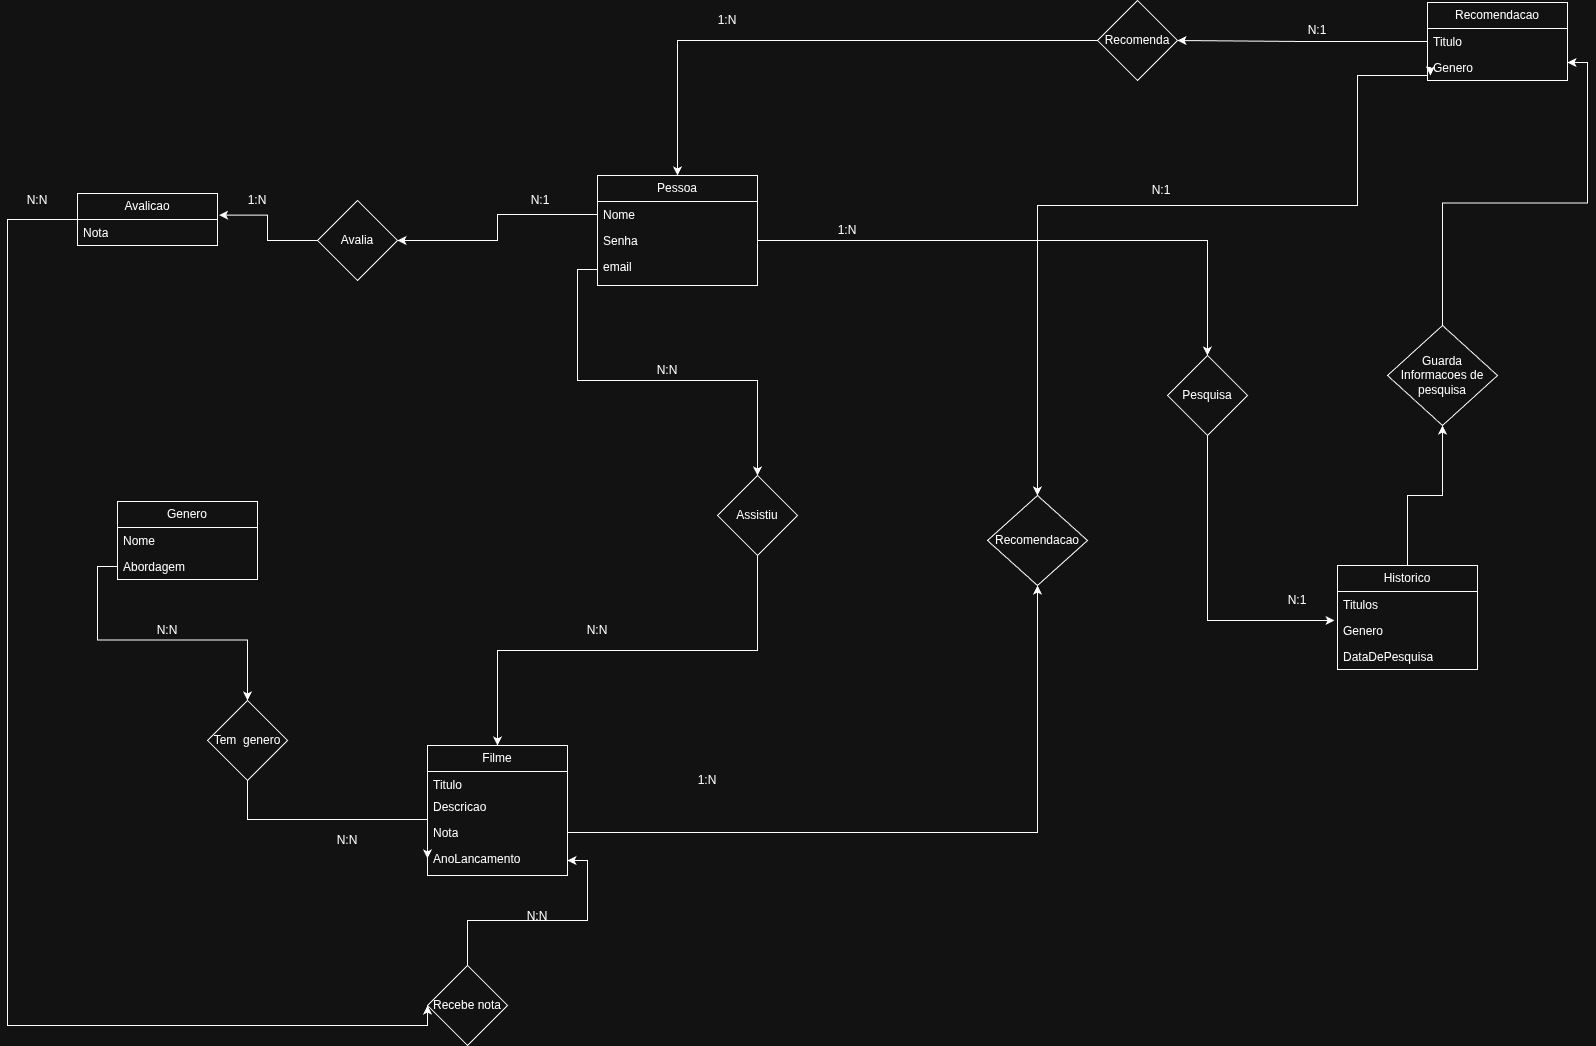

The diagram above was exported from draw.io. Its source (the exported page's mxGraphModel, read from the mxfile embedded in the PNG):
<mxGraphModel dx="3043" dy="2140" grid="1" gridSize="10" guides="1" tooltips="1" connect="1" arrows="1" fold="1" page="1" pageScale="1" pageWidth="827" pageHeight="1169" math="0" shadow="0">
  <root>
    <mxCell id="0" />
    <mxCell id="1" parent="0" />
    <mxCell id="rAQA6s7y5QUmcGWbA6lH-1" parent="1" style="swimlane;fontStyle=0;childLayout=stackLayout;horizontal=1;startSize=26;fillColor=none;horizontalStack=0;resizeParent=1;resizeParentMax=0;resizeLast=0;collapsible=1;marginBottom=0;whiteSpace=wrap;html=1;" value="Pessoa" vertex="1">
      <mxGeometry height="110" width="160" x="-150" y="20" as="geometry" />
    </mxCell>
    <mxCell id="rAQA6s7y5QUmcGWbA6lH-2" parent="rAQA6s7y5QUmcGWbA6lH-1" style="text;strokeColor=none;fillColor=none;align=left;verticalAlign=top;spacingLeft=4;spacingRight=4;overflow=hidden;rotatable=0;points=[[0,0.5],[1,0.5]];portConstraint=eastwest;whiteSpace=wrap;html=1;" value="Nome" vertex="1">
      <mxGeometry height="26" width="160" y="26" as="geometry" />
    </mxCell>
    <mxCell id="rAQA6s7y5QUmcGWbA6lH-3" parent="rAQA6s7y5QUmcGWbA6lH-1" style="text;strokeColor=none;fillColor=none;align=left;verticalAlign=top;spacingLeft=4;spacingRight=4;overflow=hidden;rotatable=0;points=[[0,0.5],[1,0.5]];portConstraint=eastwest;whiteSpace=wrap;html=1;" value="Senha" vertex="1">
      <mxGeometry height="26" width="160" y="52" as="geometry" />
    </mxCell>
    <mxCell id="rAQA6s7y5QUmcGWbA6lH-5" parent="rAQA6s7y5QUmcGWbA6lH-1" style="text;strokeColor=none;fillColor=none;align=left;verticalAlign=top;spacingLeft=4;spacingRight=4;overflow=hidden;rotatable=0;points=[[0,0.5],[1,0.5]];portConstraint=eastwest;whiteSpace=wrap;html=1;" value="email" vertex="1">
      <mxGeometry height="32" width="160" y="78" as="geometry" />
    </mxCell>
    <mxCell id="rAQA6s7y5QUmcGWbA6lH-6" parent="1" style="swimlane;fontStyle=0;childLayout=stackLayout;horizontal=1;startSize=26;fillColor=none;horizontalStack=0;resizeParent=1;resizeParentMax=0;resizeLast=0;collapsible=1;marginBottom=0;whiteSpace=wrap;html=1;" value="Filme" vertex="1">
      <mxGeometry height="130" width="140" x="-320" y="590" as="geometry" />
    </mxCell>
    <mxCell id="rAQA6s7y5QUmcGWbA6lH-7" parent="rAQA6s7y5QUmcGWbA6lH-6" style="text;strokeColor=none;fillColor=none;align=left;verticalAlign=top;spacingLeft=4;spacingRight=4;overflow=hidden;rotatable=0;points=[[0,0.5],[1,0.5]];portConstraint=eastwest;whiteSpace=wrap;html=1;" value="Titulo" vertex="1">
      <mxGeometry height="22" width="140" y="26" as="geometry" />
    </mxCell>
    <mxCell id="rAQA6s7y5QUmcGWbA6lH-8" parent="rAQA6s7y5QUmcGWbA6lH-6" style="text;strokeColor=none;fillColor=none;align=left;verticalAlign=top;spacingLeft=4;spacingRight=4;overflow=hidden;rotatable=0;points=[[0,0.5],[1,0.5]];portConstraint=eastwest;whiteSpace=wrap;html=1;" value="Descricao" vertex="1">
      <mxGeometry height="26" width="140" y="48" as="geometry" />
    </mxCell>
    <mxCell id="rAQA6s7y5QUmcGWbA6lH-10" parent="rAQA6s7y5QUmcGWbA6lH-6" style="text;strokeColor=none;fillColor=none;align=left;verticalAlign=top;spacingLeft=4;spacingRight=4;overflow=hidden;rotatable=0;points=[[0,0.5],[1,0.5]];portConstraint=eastwest;whiteSpace=wrap;html=1;" value="Nota" vertex="1">
      <mxGeometry height="26" width="140" y="74" as="geometry" />
    </mxCell>
    <mxCell id="rAQA6s7y5QUmcGWbA6lH-9" parent="rAQA6s7y5QUmcGWbA6lH-6" style="text;strokeColor=none;fillColor=none;align=left;verticalAlign=top;spacingLeft=4;spacingRight=4;overflow=hidden;rotatable=0;points=[[0,0.5],[1,0.5]];portConstraint=eastwest;whiteSpace=wrap;html=1;" value="AnoLancamento" vertex="1">
      <mxGeometry height="30" width="140" y="100" as="geometry" />
    </mxCell>
    <mxCell id="rAQA6s7y5QUmcGWbA6lH-35" edge="1" parent="1" source="rAQA6s7y5QUmcGWbA6lH-19" style="edgeStyle=orthogonalEdgeStyle;rounded=0;orthogonalLoop=1;jettySize=auto;html=1;exitX=0.5;exitY=0;exitDx=0;exitDy=0;entryX=0.5;entryY=1;entryDx=0;entryDy=0;" target="rAQA6s7y5QUmcGWbA6lH-34">
      <mxGeometry relative="1" as="geometry" />
    </mxCell>
    <mxCell id="rAQA6s7y5QUmcGWbA6lH-19" parent="1" style="swimlane;fontStyle=0;childLayout=stackLayout;horizontal=1;startSize=26;fillColor=none;horizontalStack=0;resizeParent=1;resizeParentMax=0;resizeLast=0;collapsible=1;marginBottom=0;whiteSpace=wrap;html=1;" value="Historico" vertex="1">
      <mxGeometry height="104" width="140" x="590" y="410" as="geometry" />
    </mxCell>
    <mxCell id="rAQA6s7y5QUmcGWbA6lH-20" parent="rAQA6s7y5QUmcGWbA6lH-19" style="text;strokeColor=none;fillColor=none;align=left;verticalAlign=top;spacingLeft=4;spacingRight=4;overflow=hidden;rotatable=0;points=[[0,0.5],[1,0.5]];portConstraint=eastwest;whiteSpace=wrap;html=1;" value="Titulos" vertex="1">
      <mxGeometry height="26" width="140" y="26" as="geometry" />
    </mxCell>
    <mxCell id="rAQA6s7y5QUmcGWbA6lH-21" parent="rAQA6s7y5QUmcGWbA6lH-19" style="text;strokeColor=none;fillColor=none;align=left;verticalAlign=top;spacingLeft=4;spacingRight=4;overflow=hidden;rotatable=0;points=[[0,0.5],[1,0.5]];portConstraint=eastwest;whiteSpace=wrap;html=1;" value="Genero" vertex="1">
      <mxGeometry height="26" width="140" y="52" as="geometry" />
    </mxCell>
    <mxCell id="rAQA6s7y5QUmcGWbA6lH-22" parent="rAQA6s7y5QUmcGWbA6lH-19" style="text;strokeColor=none;fillColor=none;align=left;verticalAlign=top;spacingLeft=4;spacingRight=4;overflow=hidden;rotatable=0;points=[[0,0.5],[1,0.5]];portConstraint=eastwest;whiteSpace=wrap;html=1;" value="DataDePesquisa" vertex="1">
      <mxGeometry height="26" width="140" y="78" as="geometry" />
    </mxCell>
    <mxCell id="rAQA6s7y5QUmcGWbA6lH-25" parent="1" style="swimlane;fontStyle=0;childLayout=stackLayout;horizontal=1;startSize=26;fillColor=none;horizontalStack=0;resizeParent=1;resizeParentMax=0;resizeLast=0;collapsible=1;marginBottom=0;whiteSpace=wrap;html=1;" value="Recomendacao" vertex="1">
      <mxGeometry height="78" width="140" x="680" y="-153" as="geometry" />
    </mxCell>
    <mxCell id="rAQA6s7y5QUmcGWbA6lH-26" parent="rAQA6s7y5QUmcGWbA6lH-25" style="text;strokeColor=none;fillColor=none;align=left;verticalAlign=top;spacingLeft=4;spacingRight=4;overflow=hidden;rotatable=0;points=[[0,0.5],[1,0.5]];portConstraint=eastwest;whiteSpace=wrap;html=1;" value="Titulo" vertex="1">
      <mxGeometry height="26" width="140" y="26" as="geometry" />
    </mxCell>
    <mxCell id="rAQA6s7y5QUmcGWbA6lH-27" parent="rAQA6s7y5QUmcGWbA6lH-25" style="text;strokeColor=none;fillColor=none;align=left;verticalAlign=top;spacingLeft=4;spacingRight=4;overflow=hidden;rotatable=0;points=[[0,0.5],[1,0.5]];portConstraint=eastwest;whiteSpace=wrap;html=1;" value="Genero" vertex="1">
      <mxGeometry height="26" width="140" y="52" as="geometry" />
    </mxCell>
    <mxCell id="rAQA6s7y5QUmcGWbA6lH-52" edge="1" parent="rAQA6s7y5QUmcGWbA6lH-25" source="rAQA6s7y5QUmcGWbA6lH-27" style="edgeStyle=orthogonalEdgeStyle;rounded=0;orthogonalLoop=1;jettySize=auto;html=1;exitX=0;exitY=0.5;exitDx=0;exitDy=0;entryX=0.021;entryY=0.808;entryDx=0;entryDy=0;entryPerimeter=0;" target="rAQA6s7y5QUmcGWbA6lH-27">
      <mxGeometry relative="1" as="geometry" />
    </mxCell>
    <mxCell id="rAQA6s7y5QUmcGWbA6lH-29" parent="1" style="rhombus;whiteSpace=wrap;html=1;" value="Pesquisa" vertex="1">
      <mxGeometry height="80" width="80" x="420" y="200" as="geometry" />
    </mxCell>
    <mxCell id="rAQA6s7y5QUmcGWbA6lH-30" edge="1" parent="1" source="rAQA6s7y5QUmcGWbA6lH-3" style="edgeStyle=orthogonalEdgeStyle;rounded=0;orthogonalLoop=1;jettySize=auto;html=1;exitX=1;exitY=0.5;exitDx=0;exitDy=0;" target="rAQA6s7y5QUmcGWbA6lH-29">
      <mxGeometry relative="1" as="geometry" />
    </mxCell>
    <mxCell id="rAQA6s7y5QUmcGWbA6lH-31" edge="1" parent="1" source="rAQA6s7y5QUmcGWbA6lH-29" style="edgeStyle=orthogonalEdgeStyle;rounded=0;orthogonalLoop=1;jettySize=auto;html=1;exitX=0.5;exitY=1;exitDx=0;exitDy=0;entryX=-0.021;entryY=0.115;entryDx=0;entryDy=0;entryPerimeter=0;" target="rAQA6s7y5QUmcGWbA6lH-21">
      <mxGeometry relative="1" as="geometry" />
    </mxCell>
    <mxCell id="rAQA6s7y5QUmcGWbA6lH-32" parent="1" style="text;html=1;whiteSpace=wrap;strokeColor=none;fillColor=none;align=center;verticalAlign=middle;rounded=0;" value="N:1" vertex="1">
      <mxGeometry height="30" width="60" x="520" y="430" as="geometry" />
    </mxCell>
    <mxCell id="rAQA6s7y5QUmcGWbA6lH-33" parent="1" style="text;html=1;whiteSpace=wrap;strokeColor=none;fillColor=none;align=center;verticalAlign=middle;rounded=0;" value="1:N" vertex="1">
      <mxGeometry height="30" width="60" x="70" y="60" as="geometry" />
    </mxCell>
    <mxCell id="rAQA6s7y5QUmcGWbA6lH-34" parent="1" style="rhombus;whiteSpace=wrap;html=1;" value="Guarda Informacoes de pesquisa" vertex="1">
      <mxGeometry height="100" width="110" x="640" y="170" as="geometry" />
    </mxCell>
    <mxCell id="rAQA6s7y5QUmcGWbA6lH-41" edge="1" parent="1" source="rAQA6s7y5QUmcGWbA6lH-38" style="edgeStyle=orthogonalEdgeStyle;rounded=0;orthogonalLoop=1;jettySize=auto;html=1;exitX=0;exitY=0.5;exitDx=0;exitDy=0;entryX=0.5;entryY=0;entryDx=0;entryDy=0;" target="rAQA6s7y5QUmcGWbA6lH-1">
      <mxGeometry relative="1" as="geometry" />
    </mxCell>
    <mxCell id="rAQA6s7y5QUmcGWbA6lH-38" parent="1" style="rhombus;whiteSpace=wrap;html=1;" value="Recomenda" vertex="1">
      <mxGeometry height="80" width="80" x="350" y="-155" as="geometry" />
    </mxCell>
    <mxCell id="rAQA6s7y5QUmcGWbA6lH-40" edge="1" parent="1" source="rAQA6s7y5QUmcGWbA6lH-26" style="edgeStyle=orthogonalEdgeStyle;rounded=0;orthogonalLoop=1;jettySize=auto;html=1;exitX=0;exitY=0.5;exitDx=0;exitDy=0;entryX=1;entryY=0.5;entryDx=0;entryDy=0;" target="rAQA6s7y5QUmcGWbA6lH-38">
      <mxGeometry relative="1" as="geometry" />
    </mxCell>
    <mxCell id="rAQA6s7y5QUmcGWbA6lH-42" edge="1" parent="1" source="rAQA6s7y5QUmcGWbA6lH-34" style="edgeStyle=orthogonalEdgeStyle;rounded=0;orthogonalLoop=1;jettySize=auto;html=1;exitX=0.5;exitY=0;exitDx=0;exitDy=0;entryX=1;entryY=0.308;entryDx=0;entryDy=0;entryPerimeter=0;" target="rAQA6s7y5QUmcGWbA6lH-27">
      <mxGeometry relative="1" as="geometry">
        <mxPoint x="760" y="7" as="targetPoint" />
      </mxGeometry>
    </mxCell>
    <mxCell id="rAQA6s7y5QUmcGWbA6lH-43" parent="1" style="text;html=1;whiteSpace=wrap;strokeColor=none;fillColor=none;align=center;verticalAlign=middle;rounded=0;" value="1:N" vertex="1">
      <mxGeometry height="30" width="60" x="-50" y="-150" as="geometry" />
    </mxCell>
    <mxCell id="rAQA6s7y5QUmcGWbA6lH-44" parent="1" style="text;html=1;whiteSpace=wrap;strokeColor=none;fillColor=none;align=center;verticalAlign=middle;rounded=0;" value="N:1" vertex="1">
      <mxGeometry height="30" width="60" x="540" y="-140" as="geometry" />
    </mxCell>
    <mxCell id="rAQA6s7y5QUmcGWbA6lH-46" parent="1" style="rhombus;whiteSpace=wrap;html=1;" value="Recomendacao" vertex="1">
      <mxGeometry height="90" width="100" x="240" y="340" as="geometry" />
    </mxCell>
    <mxCell id="rAQA6s7y5QUmcGWbA6lH-48" edge="1" parent="1" style="edgeStyle=orthogonalEdgeStyle;rounded=0;orthogonalLoop=1;jettySize=auto;html=1;" target="rAQA6s7y5QUmcGWbA6lH-46">
      <mxGeometry relative="1" as="geometry">
        <Array as="points">
          <mxPoint x="610" y="-80" />
          <mxPoint x="610" y="50" />
          <mxPoint x="290" y="50" />
          <mxPoint x="290" y="355" />
        </Array>
        <mxPoint x="680" y="-80" as="sourcePoint" />
      </mxGeometry>
    </mxCell>
    <mxCell id="rAQA6s7y5QUmcGWbA6lH-49" parent="1" style="text;html=1;whiteSpace=wrap;strokeColor=none;fillColor=none;align=center;verticalAlign=middle;rounded=0;" value="N:1" vertex="1">
      <mxGeometry height="30" width="60" x="384" y="20" as="geometry" />
    </mxCell>
    <mxCell id="rAQA6s7y5QUmcGWbA6lH-51" parent="1" style="text;html=1;whiteSpace=wrap;strokeColor=none;fillColor=none;align=center;verticalAlign=middle;rounded=0;" value="1:N" vertex="1">
      <mxGeometry height="30" width="60" x="-70" y="610" as="geometry" />
    </mxCell>
    <mxCell id="rAQA6s7y5QUmcGWbA6lH-50" edge="1" parent="1" source="rAQA6s7y5QUmcGWbA6lH-10" style="edgeStyle=orthogonalEdgeStyle;rounded=0;orthogonalLoop=1;jettySize=auto;html=1;exitX=1;exitY=0.5;exitDx=0;exitDy=0;entryX=0.5;entryY=1;entryDx=0;entryDy=0;" target="rAQA6s7y5QUmcGWbA6lH-46">
      <mxGeometry relative="1" as="geometry">
        <mxPoint x="220" y="402" as="targetPoint" />
      </mxGeometry>
    </mxCell>
    <mxCell id="rAQA6s7y5QUmcGWbA6lH-58" edge="1" parent="1" source="rAQA6s7y5QUmcGWbA6lH-54" style="edgeStyle=orthogonalEdgeStyle;rounded=0;orthogonalLoop=1;jettySize=auto;html=1;exitX=0.5;exitY=1;exitDx=0;exitDy=0;entryX=0.5;entryY=0;entryDx=0;entryDy=0;" target="rAQA6s7y5QUmcGWbA6lH-6">
      <mxGeometry relative="1" as="geometry" />
    </mxCell>
    <mxCell id="rAQA6s7y5QUmcGWbA6lH-54" parent="1" style="rhombus;whiteSpace=wrap;html=1;" value="Assistiu" vertex="1">
      <mxGeometry height="80" width="80" x="-30" y="320" as="geometry" />
    </mxCell>
    <mxCell id="rAQA6s7y5QUmcGWbA6lH-55" edge="1" parent="1" source="rAQA6s7y5QUmcGWbA6lH-5" style="edgeStyle=orthogonalEdgeStyle;rounded=0;orthogonalLoop=1;jettySize=auto;html=1;exitX=0;exitY=0.5;exitDx=0;exitDy=0;entryX=0.5;entryY=0;entryDx=0;entryDy=0;" target="rAQA6s7y5QUmcGWbA6lH-54">
      <mxGeometry relative="1" as="geometry" />
    </mxCell>
    <mxCell id="rAQA6s7y5QUmcGWbA6lH-57" parent="1" style="text;html=1;whiteSpace=wrap;strokeColor=none;fillColor=none;align=center;verticalAlign=middle;rounded=0;" value="N:N" vertex="1">
      <mxGeometry height="30" width="60" x="-180" y="460" as="geometry" />
    </mxCell>
    <mxCell id="rAQA6s7y5QUmcGWbA6lH-63" parent="1" style="text;html=1;whiteSpace=wrap;strokeColor=none;fillColor=none;align=center;verticalAlign=middle;rounded=0;" value="N:N" vertex="1">
      <mxGeometry height="30" width="60" x="-110" y="200" as="geometry" />
    </mxCell>
    <mxCell id="rAQA6s7y5QUmcGWbA6lH-64" parent="1" style="swimlane;fontStyle=0;childLayout=stackLayout;horizontal=1;startSize=26;fillColor=none;horizontalStack=0;resizeParent=1;resizeParentMax=0;resizeLast=0;collapsible=1;marginBottom=0;whiteSpace=wrap;html=1;" value="Genero" vertex="1">
      <mxGeometry height="78" width="140" x="-630" y="346" as="geometry" />
    </mxCell>
    <mxCell id="rAQA6s7y5QUmcGWbA6lH-65" parent="rAQA6s7y5QUmcGWbA6lH-64" style="text;strokeColor=none;fillColor=none;align=left;verticalAlign=top;spacingLeft=4;spacingRight=4;overflow=hidden;rotatable=0;points=[[0,0.5],[1,0.5]];portConstraint=eastwest;whiteSpace=wrap;html=1;" value="Nome" vertex="1">
      <mxGeometry height="26" width="140" y="26" as="geometry" />
    </mxCell>
    <mxCell id="rAQA6s7y5QUmcGWbA6lH-66" parent="rAQA6s7y5QUmcGWbA6lH-64" style="text;strokeColor=none;fillColor=none;align=left;verticalAlign=top;spacingLeft=4;spacingRight=4;overflow=hidden;rotatable=0;points=[[0,0.5],[1,0.5]];portConstraint=eastwest;whiteSpace=wrap;html=1;" value="Abordagem" vertex="1">
      <mxGeometry height="26" width="140" y="52" as="geometry" />
    </mxCell>
    <mxCell id="rAQA6s7y5QUmcGWbA6lH-70" edge="1" parent="1" source="rAQA6s7y5QUmcGWbA6lH-68" style="edgeStyle=orthogonalEdgeStyle;rounded=0;orthogonalLoop=1;jettySize=auto;html=1;exitX=0.5;exitY=1;exitDx=0;exitDy=0;">
      <mxGeometry relative="1" as="geometry">
        <mxPoint x="-320.00000000000045" y="702.9411764705883" as="targetPoint" />
      </mxGeometry>
    </mxCell>
    <mxCell id="rAQA6s7y5QUmcGWbA6lH-68" parent="1" style="rhombus;whiteSpace=wrap;html=1;" value="Tem&amp;nbsp; genero" vertex="1">
      <mxGeometry height="80" width="80" x="-540" y="545" as="geometry" />
    </mxCell>
    <mxCell id="rAQA6s7y5QUmcGWbA6lH-69" edge="1" parent="1" source="rAQA6s7y5QUmcGWbA6lH-66" style="edgeStyle=orthogonalEdgeStyle;rounded=0;orthogonalLoop=1;jettySize=auto;html=1;exitX=0;exitY=0.5;exitDx=0;exitDy=0;entryX=0.5;entryY=0;entryDx=0;entryDy=0;" target="rAQA6s7y5QUmcGWbA6lH-68">
      <mxGeometry relative="1" as="geometry" />
    </mxCell>
    <mxCell id="rAQA6s7y5QUmcGWbA6lH-71" parent="1" style="text;html=1;whiteSpace=wrap;strokeColor=none;fillColor=none;align=center;verticalAlign=middle;rounded=0;" value="N:N" vertex="1">
      <mxGeometry height="30" width="60" x="-430" y="670" as="geometry" />
    </mxCell>
    <mxCell id="rAQA6s7y5QUmcGWbA6lH-72" parent="1" style="text;html=1;whiteSpace=wrap;strokeColor=none;fillColor=none;align=center;verticalAlign=middle;rounded=0;" value="N:N" vertex="1">
      <mxGeometry height="30" width="60" x="-610" y="460" as="geometry" />
    </mxCell>
    <mxCell id="rAQA6s7y5QUmcGWbA6lH-78" edge="1" parent="1" source="rAQA6s7y5QUmcGWbA6lH-73" style="edgeStyle=orthogonalEdgeStyle;rounded=0;orthogonalLoop=1;jettySize=auto;html=1;exitX=0;exitY=0.5;exitDx=0;exitDy=0;entryX=0;entryY=0.5;entryDx=0;entryDy=0;" target="rAQA6s7y5QUmcGWbA6lH-76">
      <mxGeometry relative="1" as="geometry">
        <Array as="points">
          <mxPoint x="-740" y="64" />
          <mxPoint x="-740" y="870" />
          <mxPoint x="-320" y="870" />
        </Array>
      </mxGeometry>
    </mxCell>
    <mxCell id="rAQA6s7y5QUmcGWbA6lH-73" parent="1" style="swimlane;fontStyle=0;childLayout=stackLayout;horizontal=1;startSize=26;fillColor=none;horizontalStack=0;resizeParent=1;resizeParentMax=0;resizeLast=0;collapsible=1;marginBottom=0;whiteSpace=wrap;html=1;" value="Avalicao" vertex="1">
      <mxGeometry height="52" width="140" x="-670" y="38" as="geometry" />
    </mxCell>
    <mxCell id="rAQA6s7y5QUmcGWbA6lH-74" parent="rAQA6s7y5QUmcGWbA6lH-73" style="text;strokeColor=none;fillColor=none;align=left;verticalAlign=top;spacingLeft=4;spacingRight=4;overflow=hidden;rotatable=0;points=[[0,0.5],[1,0.5]];portConstraint=eastwest;whiteSpace=wrap;html=1;" value="Nota" vertex="1">
      <mxGeometry height="26" width="140" y="26" as="geometry" />
    </mxCell>
    <mxCell id="rAQA6s7y5QUmcGWbA6lH-79" edge="1" parent="1" source="rAQA6s7y5QUmcGWbA6lH-76" style="edgeStyle=orthogonalEdgeStyle;rounded=0;orthogonalLoop=1;jettySize=auto;html=1;exitX=0.5;exitY=0;exitDx=0;exitDy=0;entryX=1;entryY=0.5;entryDx=0;entryDy=0;" target="rAQA6s7y5QUmcGWbA6lH-9">
      <mxGeometry relative="1" as="geometry" />
    </mxCell>
    <mxCell id="rAQA6s7y5QUmcGWbA6lH-76" parent="1" style="rhombus;whiteSpace=wrap;html=1;" value="Recebe nota" vertex="1">
      <mxGeometry height="80" width="80" x="-320" y="810" as="geometry" />
    </mxCell>
    <mxCell id="rAQA6s7y5QUmcGWbA6lH-81" parent="1" style="rhombus;whiteSpace=wrap;html=1;" value="Avalia" vertex="1">
      <mxGeometry height="80" width="80" x="-430" y="45" as="geometry" />
    </mxCell>
    <mxCell id="rAQA6s7y5QUmcGWbA6lH-82" edge="1" parent="1" source="rAQA6s7y5QUmcGWbA6lH-2" style="edgeStyle=orthogonalEdgeStyle;rounded=0;orthogonalLoop=1;jettySize=auto;html=1;exitX=0;exitY=0.5;exitDx=0;exitDy=0;entryX=1;entryY=0.5;entryDx=0;entryDy=0;" target="rAQA6s7y5QUmcGWbA6lH-81">
      <mxGeometry relative="1" as="geometry" />
    </mxCell>
    <mxCell id="rAQA6s7y5QUmcGWbA6lH-83" edge="1" parent="1" source="rAQA6s7y5QUmcGWbA6lH-81" style="edgeStyle=orthogonalEdgeStyle;rounded=0;orthogonalLoop=1;jettySize=auto;html=1;exitX=0;exitY=0.5;exitDx=0;exitDy=0;entryX=1.011;entryY=-0.17;entryDx=0;entryDy=0;entryPerimeter=0;" target="rAQA6s7y5QUmcGWbA6lH-74">
      <mxGeometry relative="1" as="geometry" />
    </mxCell>
    <mxCell id="rAQA6s7y5QUmcGWbA6lH-84" parent="1" style="text;html=1;whiteSpace=wrap;strokeColor=none;fillColor=none;align=center;verticalAlign=middle;rounded=0;" value="N:N" vertex="1">
      <mxGeometry height="30" width="60" x="-740" y="30" as="geometry" />
    </mxCell>
    <mxCell id="rAQA6s7y5QUmcGWbA6lH-85" parent="1" style="text;html=1;whiteSpace=wrap;strokeColor=none;fillColor=none;align=center;verticalAlign=middle;rounded=0;" value="N:N" vertex="1">
      <mxGeometry height="30" width="60" x="-240" y="746" as="geometry" />
    </mxCell>
    <mxCell id="rAQA6s7y5QUmcGWbA6lH-86" parent="1" style="text;html=1;whiteSpace=wrap;strokeColor=none;fillColor=none;align=center;verticalAlign=middle;rounded=0;" value="1:N" vertex="1">
      <mxGeometry height="30" width="60" x="-520" y="30" as="geometry" />
    </mxCell>
    <mxCell id="rAQA6s7y5QUmcGWbA6lH-87" parent="1" style="text;html=1;whiteSpace=wrap;strokeColor=none;fillColor=none;align=center;verticalAlign=middle;rounded=0;" value="N:1" vertex="1">
      <mxGeometry height="30" width="66" x="-240" y="30" as="geometry" />
    </mxCell>
  </root>
</mxGraphModel>